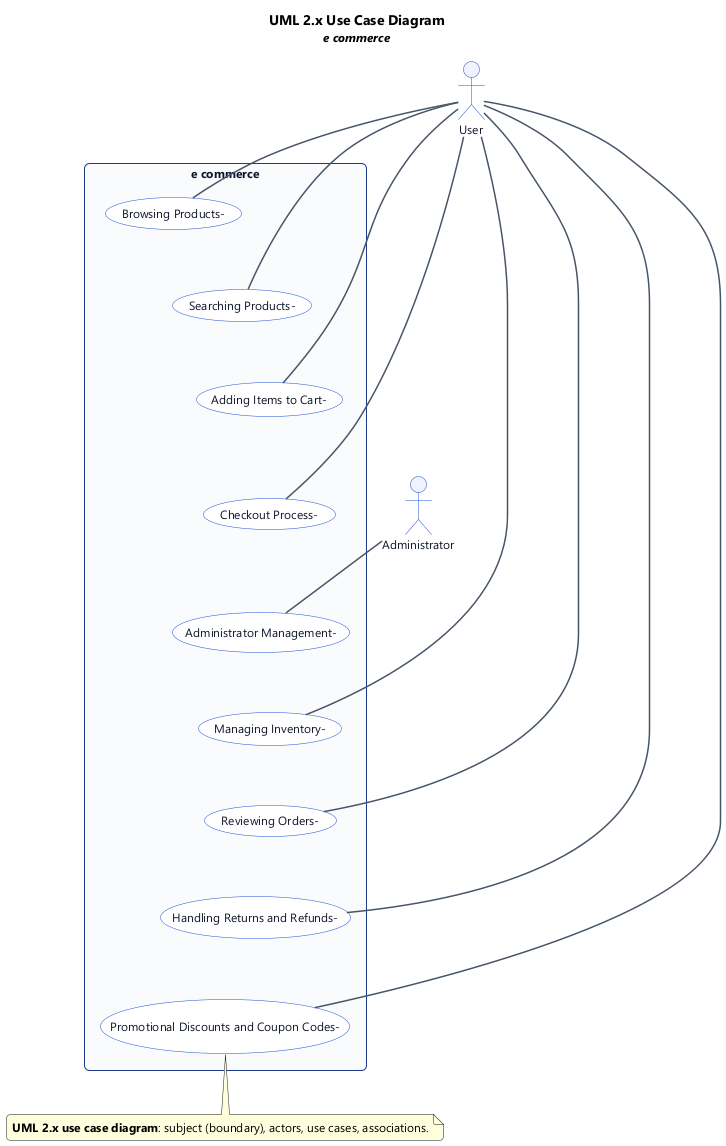

The diagram above was rendered by PlantUML. Its source (embedded in the PNG):
@startuml
' UML 2.x Use Case Diagram (PlantUML)
top to bottom direction

title UML 2.x Use Case Diagram\n<size:12><i>e commerce</i></size>

skinparam backgroundColor #FFFFFF
skinparam shadowing false
skinparam roundcorner 8
skinparam defaultFontName "Segoe UI", Helvetica, Arial, sans-serif
skinparam defaultFontSize 12
skinparam TitleFontSize 14
skinparam TitleFontStyle bold
skinparam rectangle {
  BackgroundColor #F8FAFC
  BorderColor #1e3a8a
  FontColor #0f172a
  RoundCorner 10
}
skinparam usecase {
  BackgroundColor #FFFFFF
  BorderColor #1d4ed8
  FontColor #0f172a
}
skinparam actor {
  BackgroundColor #EEF2FF
  BorderColor #1d4ed8
  FontColor #0f172a
}
skinparam arrow {
  Color #475569
  Thickness 1.5
}

' --- Actors (outside subject) ---
actor "User" as act_0
actor "Administrator" as act_1

' --- Subject (system boundary) & use cases ---
rectangle "e commerce" {
  usecase "Browsing Products-" as uc_0
  usecase "Searching Products-" as uc_1
  usecase "Adding Items to Cart-" as uc_2
  usecase "Checkout Process-" as uc_3
  usecase "Administrator Management-" as uc_4
  usecase "Managing Inventory-" as uc_5
  usecase "Reviewing Orders-" as uc_6
  usecase "Handling Returns and Refunds-" as uc_7
  usecase "Promotional Discounts and Coupon Codes-" as uc_8
  ' vertical stack hint
  uc_0 -[hidden]down- uc_1
  uc_1 -[hidden]down- uc_2
  uc_2 -[hidden]down- uc_3
  uc_3 -[hidden]down- uc_4
  uc_4 -[hidden]down- uc_5
  uc_5 -[hidden]down- uc_6
  uc_6 -[hidden]down- uc_7
  uc_7 -[hidden]down- uc_8
}

' --- Associations (actor to use case) ---
act_0 -- uc_0
act_0 -- uc_1
act_0 -- uc_2
act_0 -- uc_3
act_1 -- uc_4
act_0 -- uc_5
act_0 -- uc_6
act_0 -- uc_7
act_0 -- uc_8

note bottom
  **UML 2.x use case diagram**: subject (boundary), actors, use cases, associations.
end note

@enduml